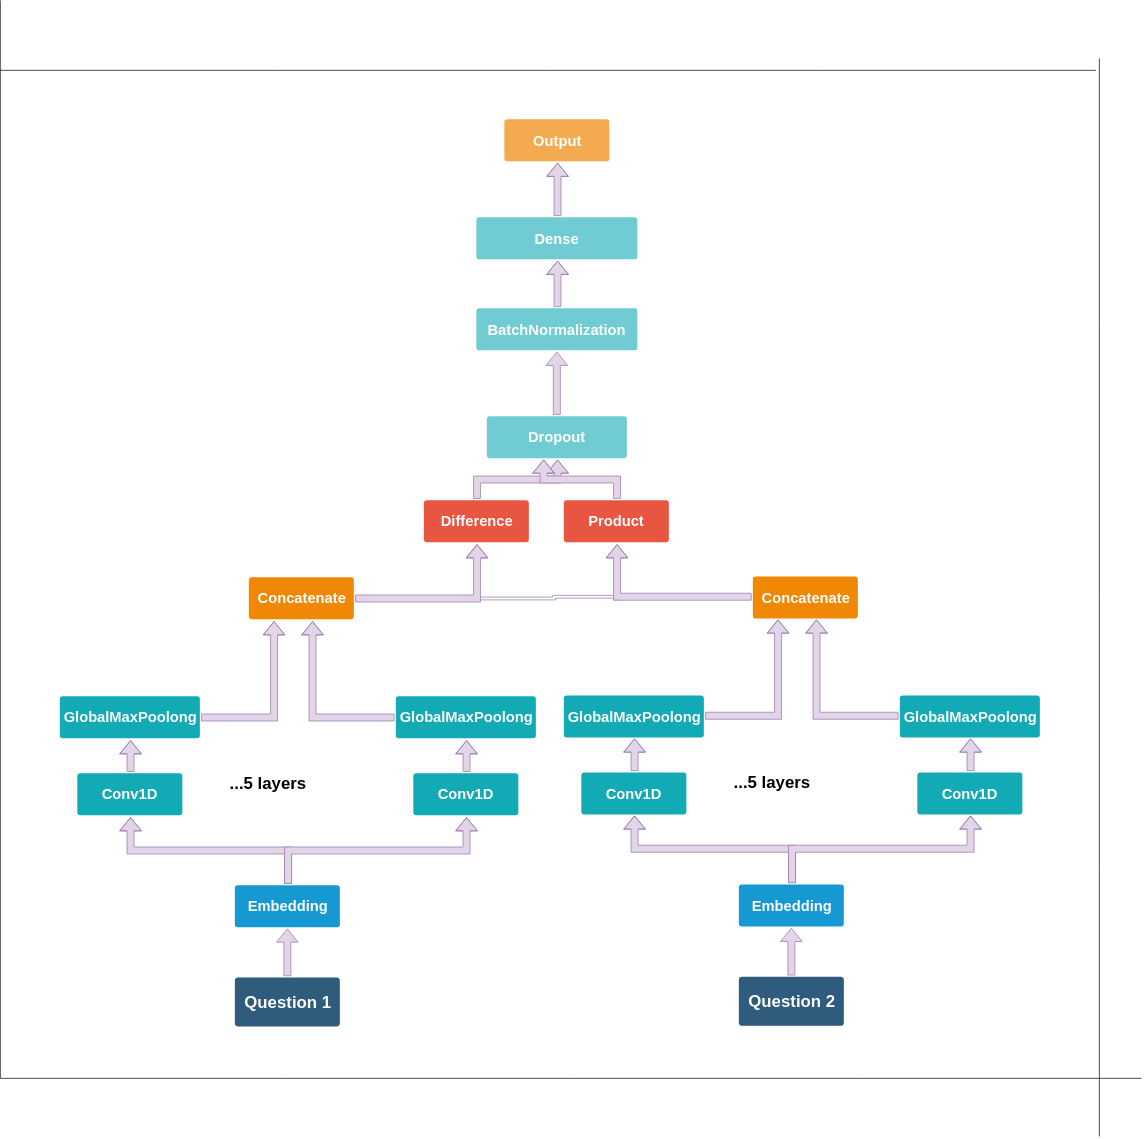

The diagram above was exported from draw.io. Its source (the exported page's mxGraphModel, read from the mxfile embedded in the PNG):
<mxGraphModel dx="3269" dy="888" grid="1" gridSize="10" guides="1" tooltips="1" connect="1" arrows="1" fold="1" page="1" pageScale="1" pageWidth="1169" pageHeight="827" background="#ffffff" math="0" shadow="0">
  <root>
    <mxCell id="0" />
    <mxCell id="1" parent="0" />
    <mxCell id="KKWvuuUsbsN-UzMDczVa-1793" style="edgeStyle=orthogonalEdgeStyle;rounded=0;orthogonalLoop=1;jettySize=auto;html=1;shape=flexArrow;fillColor=#e1d5e7;strokeColor=#9673a6;" edge="1" parent="1" source="KKWvuuUsbsN-UzMDczVa-1779" target="KKWvuuUsbsN-UzMDczVa-1780">
      <mxGeometry relative="1" as="geometry" />
    </mxCell>
    <mxCell id="KKWvuuUsbsN-UzMDczVa-1779" value="&lt;h2&gt;Question 1&lt;/h2&gt;" style="rounded=1;whiteSpace=wrap;html=1;shadow=0;labelBackgroundColor=none;strokeColor=none;strokeWidth=3;fillColor=#2F5B7C;fontFamily=Helvetica;fontSize=16;fontColor=#FFFFFF;align=center;fontStyle=1;spacing=5;arcSize=7;perimeterSpacing=2;" vertex="1" parent="1">
      <mxGeometry x="-165" y="1406" width="150" height="70" as="geometry" />
    </mxCell>
    <mxCell id="KKWvuuUsbsN-UzMDczVa-1791" style="edgeStyle=orthogonalEdgeStyle;rounded=0;orthogonalLoop=1;jettySize=auto;html=1;entryX=0.5;entryY=1;entryDx=0;entryDy=0;shape=flexArrow;fillColor=#e1d5e7;strokeColor=#9673a6;" edge="1" parent="1" source="KKWvuuUsbsN-UzMDczVa-1780" target="KKWvuuUsbsN-UzMDczVa-1784">
      <mxGeometry relative="1" as="geometry">
        <Array as="points">
          <mxPoint x="-90" y="1224" />
          <mxPoint x="-314" y="1224" />
        </Array>
      </mxGeometry>
    </mxCell>
    <mxCell id="KKWvuuUsbsN-UzMDczVa-1792" style="edgeStyle=orthogonalEdgeStyle;rounded=0;orthogonalLoop=1;jettySize=auto;html=1;entryX=0.5;entryY=1;entryDx=0;entryDy=0;shape=flexArrow;fillColor=#e1d5e7;strokeColor=#9673a6;" edge="1" parent="1" source="KKWvuuUsbsN-UzMDczVa-1780" target="KKWvuuUsbsN-UzMDczVa-1788">
      <mxGeometry relative="1" as="geometry">
        <Array as="points">
          <mxPoint x="-90" y="1224" />
          <mxPoint x="166" y="1224" />
        </Array>
      </mxGeometry>
    </mxCell>
    <mxCell id="KKWvuuUsbsN-UzMDczVa-1780" value="&lt;h2&gt;Embedding&lt;/h2&gt;" style="rounded=1;whiteSpace=wrap;html=1;shadow=0;labelBackgroundColor=none;strokeColor=none;strokeWidth=3;fillColor=#1699d3;fontFamily=Helvetica;fontSize=14;fontColor=#FFFFFF;align=center;spacing=5;fontStyle=1;arcSize=7;perimeterSpacing=2;" vertex="1" parent="1">
      <mxGeometry x="-165" y="1274" width="150" height="60" as="geometry" />
    </mxCell>
    <mxCell id="KKWvuuUsbsN-UzMDczVa-1826" style="edgeStyle=orthogonalEdgeStyle;shape=flexArrow;rounded=0;orthogonalLoop=1;jettySize=auto;html=1;fillColor=#e1d5e7;strokeColor=#9673a6;" edge="1" parent="1" source="KKWvuuUsbsN-UzMDczVa-1782" target="KKWvuuUsbsN-UzMDczVa-1823">
      <mxGeometry relative="1" as="geometry" />
    </mxCell>
    <mxCell id="KKWvuuUsbsN-UzMDczVa-1782" value="&lt;h2&gt;Difference&lt;/h2&gt;" style="rounded=1;whiteSpace=wrap;html=1;shadow=0;labelBackgroundColor=none;strokeColor=none;strokeWidth=3;fillColor=#e85642;fontFamily=Helvetica;fontSize=14;fontColor=#FFFFFF;align=center;spacing=5;fontStyle=1;arcSize=7;perimeterSpacing=2;" vertex="1" parent="1">
      <mxGeometry x="105" y="724" width="150" height="60" as="geometry" />
    </mxCell>
    <mxCell id="KKWvuuUsbsN-UzMDczVa-1819" style="edgeStyle=orthogonalEdgeStyle;shape=link;rounded=0;orthogonalLoop=1;jettySize=auto;html=1;entryX=0;entryY=0.5;entryDx=0;entryDy=0;fillColor=#e1d5e7;strokeColor=#9673a6;" edge="1" parent="1" source="KKWvuuUsbsN-UzMDczVa-1783" target="KKWvuuUsbsN-UzMDczVa-1804">
      <mxGeometry relative="1" as="geometry" />
    </mxCell>
    <mxCell id="KKWvuuUsbsN-UzMDczVa-1821" style="edgeStyle=orthogonalEdgeStyle;shape=flexArrow;rounded=0;orthogonalLoop=1;jettySize=auto;html=1;entryX=0.5;entryY=1;entryDx=0;entryDy=0;fillColor=#e1d5e7;strokeColor=#9673a6;" edge="1" parent="1" source="KKWvuuUsbsN-UzMDczVa-1783" target="KKWvuuUsbsN-UzMDczVa-1782">
      <mxGeometry relative="1" as="geometry" />
    </mxCell>
    <mxCell id="KKWvuuUsbsN-UzMDczVa-1783" value="&lt;h2&gt;Concatenate&lt;/h2&gt;" style="rounded=1;whiteSpace=wrap;html=1;shadow=0;labelBackgroundColor=none;strokeColor=none;strokeWidth=3;fillColor=#F08705;fontFamily=Helvetica;fontSize=14;fontColor=#FFFFFF;align=center;spacing=5;fontStyle=1;arcSize=7;perimeterSpacing=2;" vertex="1" parent="1">
      <mxGeometry x="-145" y="834" width="150" height="60" as="geometry" />
    </mxCell>
    <mxCell id="KKWvuuUsbsN-UzMDczVa-1794" style="edgeStyle=orthogonalEdgeStyle;shape=flexArrow;rounded=0;orthogonalLoop=1;jettySize=auto;html=1;entryX=0.5;entryY=1;entryDx=0;entryDy=0;fillColor=#e1d5e7;strokeColor=#9673a6;" edge="1" parent="1" source="KKWvuuUsbsN-UzMDczVa-1784" target="KKWvuuUsbsN-UzMDczVa-1785">
      <mxGeometry relative="1" as="geometry" />
    </mxCell>
    <mxCell id="KKWvuuUsbsN-UzMDczVa-1784" value="&lt;h2&gt;Conv1D&lt;/h2&gt;" style="rounded=1;whiteSpace=wrap;html=1;shadow=0;labelBackgroundColor=none;strokeColor=none;strokeWidth=3;fillColor=#12aab5;fontFamily=Helvetica;fontSize=14;fontColor=#FFFFFF;align=center;spacing=5;fontStyle=1;arcSize=7;perimeterSpacing=2;" vertex="1" parent="1">
      <mxGeometry x="-390" y="1114" width="150" height="60" as="geometry" />
    </mxCell>
    <mxCell id="KKWvuuUsbsN-UzMDczVa-1798" style="edgeStyle=orthogonalEdgeStyle;shape=flexArrow;rounded=0;orthogonalLoop=1;jettySize=auto;html=1;entryX=0.25;entryY=1;entryDx=0;entryDy=0;fillColor=#e1d5e7;strokeColor=#9673a6;" edge="1" parent="1" source="KKWvuuUsbsN-UzMDczVa-1785" target="KKWvuuUsbsN-UzMDczVa-1783">
      <mxGeometry relative="1" as="geometry" />
    </mxCell>
    <mxCell id="KKWvuuUsbsN-UzMDczVa-1785" value="&lt;h2&gt;GlobalMaxPoolong&lt;/h2&gt;" style="rounded=1;whiteSpace=wrap;html=1;shadow=0;labelBackgroundColor=none;strokeColor=none;strokeWidth=3;fillColor=#12aab5;fontFamily=Helvetica;fontSize=14;fontColor=#FFFFFF;align=center;spacing=5;fontStyle=1;arcSize=7;perimeterSpacing=2;" vertex="1" parent="1">
      <mxGeometry x="-415" y="1004" width="200" height="60" as="geometry" />
    </mxCell>
    <mxCell id="KKWvuuUsbsN-UzMDczVa-1795" style="edgeStyle=orthogonalEdgeStyle;shape=flexArrow;rounded=0;orthogonalLoop=1;jettySize=auto;html=1;entryX=0.5;entryY=1;entryDx=0;entryDy=0;fillColor=#e1d5e7;strokeColor=#9673a6;" edge="1" parent="1" source="KKWvuuUsbsN-UzMDczVa-1788" target="KKWvuuUsbsN-UzMDczVa-1789">
      <mxGeometry relative="1" as="geometry" />
    </mxCell>
    <mxCell id="KKWvuuUsbsN-UzMDczVa-1788" value="&lt;h2&gt;Conv1D&lt;/h2&gt;" style="rounded=1;whiteSpace=wrap;html=1;shadow=0;labelBackgroundColor=none;strokeColor=none;strokeWidth=3;fillColor=#12aab5;fontFamily=Helvetica;fontSize=14;fontColor=#FFFFFF;align=center;spacing=5;fontStyle=1;arcSize=7;perimeterSpacing=2;" vertex="1" parent="1">
      <mxGeometry x="90" y="1114" width="150" height="60" as="geometry" />
    </mxCell>
    <mxCell id="KKWvuuUsbsN-UzMDczVa-1797" style="edgeStyle=orthogonalEdgeStyle;shape=flexArrow;rounded=0;orthogonalLoop=1;jettySize=auto;html=1;entryX=0.604;entryY=1;entryDx=0;entryDy=0;entryPerimeter=0;fillColor=#e1d5e7;strokeColor=#9673a6;" edge="1" parent="1" source="KKWvuuUsbsN-UzMDczVa-1789" target="KKWvuuUsbsN-UzMDczVa-1783">
      <mxGeometry relative="1" as="geometry" />
    </mxCell>
    <mxCell id="KKWvuuUsbsN-UzMDczVa-1789" value="&lt;h2&gt;GlobalMaxPoolong&lt;/h2&gt;" style="rounded=1;whiteSpace=wrap;html=1;shadow=0;labelBackgroundColor=none;strokeColor=none;strokeWidth=3;fillColor=#12aab5;fontFamily=Helvetica;fontSize=14;fontColor=#FFFFFF;align=center;spacing=5;fontStyle=1;arcSize=7;perimeterSpacing=2;" vertex="1" parent="1">
      <mxGeometry x="65" y="1004" width="200" height="60" as="geometry" />
    </mxCell>
    <mxCell id="KKWvuuUsbsN-UzMDczVa-1790" value="&lt;h1&gt;...5 layers&lt;/h1&gt;" style="text;html=1;resizable=0;points=[];autosize=1;align=left;verticalAlign=top;spacingTop=-4;" vertex="1" parent="1">
      <mxGeometry x="-174" y="1096" width="120" height="50" as="geometry" />
    </mxCell>
    <mxCell id="KKWvuuUsbsN-UzMDczVa-1799" style="edgeStyle=orthogonalEdgeStyle;rounded=0;orthogonalLoop=1;jettySize=auto;html=1;shape=flexArrow;fillColor=#e1d5e7;strokeColor=#9673a6;" edge="1" parent="1" source="KKWvuuUsbsN-UzMDczVa-1800" target="KKWvuuUsbsN-UzMDczVa-1803">
      <mxGeometry relative="1" as="geometry" />
    </mxCell>
    <mxCell id="KKWvuuUsbsN-UzMDczVa-1800" value="&lt;h2&gt;Question 2&lt;/h2&gt;" style="rounded=1;whiteSpace=wrap;html=1;shadow=0;labelBackgroundColor=none;strokeColor=none;strokeWidth=3;fillColor=#2F5B7C;fontFamily=Helvetica;fontSize=16;fontColor=#FFFFFF;align=center;fontStyle=1;spacing=5;arcSize=7;perimeterSpacing=2;" vertex="1" parent="1">
      <mxGeometry x="555" y="1405" width="150" height="70" as="geometry" />
    </mxCell>
    <mxCell id="KKWvuuUsbsN-UzMDczVa-1801" style="edgeStyle=orthogonalEdgeStyle;rounded=0;orthogonalLoop=1;jettySize=auto;html=1;entryX=0.5;entryY=1;entryDx=0;entryDy=0;shape=flexArrow;fillColor=#e1d5e7;strokeColor=#9673a6;" edge="1" parent="1" source="KKWvuuUsbsN-UzMDczVa-1803" target="KKWvuuUsbsN-UzMDczVa-1806">
      <mxGeometry relative="1" as="geometry">
        <Array as="points">
          <mxPoint x="630" y="1223" />
          <mxPoint x="406" y="1223" />
        </Array>
      </mxGeometry>
    </mxCell>
    <mxCell id="KKWvuuUsbsN-UzMDczVa-1802" style="edgeStyle=orthogonalEdgeStyle;rounded=0;orthogonalLoop=1;jettySize=auto;html=1;entryX=0.5;entryY=1;entryDx=0;entryDy=0;shape=flexArrow;fillColor=#e1d5e7;strokeColor=#9673a6;" edge="1" parent="1" source="KKWvuuUsbsN-UzMDczVa-1803" target="KKWvuuUsbsN-UzMDczVa-1810">
      <mxGeometry relative="1" as="geometry">
        <Array as="points">
          <mxPoint x="630" y="1223" />
          <mxPoint x="886" y="1223" />
        </Array>
      </mxGeometry>
    </mxCell>
    <mxCell id="KKWvuuUsbsN-UzMDczVa-1803" value="&lt;h2&gt;Embedding&lt;/h2&gt;" style="rounded=1;whiteSpace=wrap;html=1;shadow=0;labelBackgroundColor=none;strokeColor=none;strokeWidth=3;fillColor=#1699d3;fontFamily=Helvetica;fontSize=14;fontColor=#FFFFFF;align=center;spacing=5;fontStyle=1;arcSize=7;perimeterSpacing=2;" vertex="1" parent="1">
      <mxGeometry x="555" y="1273" width="150" height="60" as="geometry" />
    </mxCell>
    <mxCell id="KKWvuuUsbsN-UzMDczVa-1816" style="edgeStyle=orthogonalEdgeStyle;shape=flexArrow;rounded=0;orthogonalLoop=1;jettySize=auto;html=1;entryX=0.5;entryY=1;entryDx=0;entryDy=0;fillColor=#e1d5e7;strokeColor=#9673a6;" edge="1" parent="1" source="KKWvuuUsbsN-UzMDczVa-1804" target="KKWvuuUsbsN-UzMDczVa-1814">
      <mxGeometry relative="1" as="geometry" />
    </mxCell>
    <mxCell id="KKWvuuUsbsN-UzMDczVa-1804" value="&lt;h2&gt;Concatenate&lt;/h2&gt;" style="rounded=1;whiteSpace=wrap;html=1;shadow=0;labelBackgroundColor=none;strokeColor=none;strokeWidth=3;fillColor=#F08705;fontFamily=Helvetica;fontSize=14;fontColor=#FFFFFF;align=center;spacing=5;fontStyle=1;arcSize=7;perimeterSpacing=2;" vertex="1" parent="1">
      <mxGeometry x="575" y="833" width="150" height="60" as="geometry" />
    </mxCell>
    <mxCell id="KKWvuuUsbsN-UzMDczVa-1805" style="edgeStyle=orthogonalEdgeStyle;shape=flexArrow;rounded=0;orthogonalLoop=1;jettySize=auto;html=1;entryX=0.5;entryY=1;entryDx=0;entryDy=0;fillColor=#e1d5e7;strokeColor=#9673a6;" edge="1" parent="1" source="KKWvuuUsbsN-UzMDczVa-1806" target="KKWvuuUsbsN-UzMDczVa-1808">
      <mxGeometry relative="1" as="geometry" />
    </mxCell>
    <mxCell id="KKWvuuUsbsN-UzMDczVa-1806" value="&lt;h2&gt;Conv1D&lt;/h2&gt;" style="rounded=1;whiteSpace=wrap;html=1;shadow=0;labelBackgroundColor=none;strokeColor=none;strokeWidth=3;fillColor=#12aab5;fontFamily=Helvetica;fontSize=14;fontColor=#FFFFFF;align=center;spacing=5;fontStyle=1;arcSize=7;perimeterSpacing=2;" vertex="1" parent="1">
      <mxGeometry x="330" y="1113" width="150" height="60" as="geometry" />
    </mxCell>
    <mxCell id="KKWvuuUsbsN-UzMDczVa-1807" style="edgeStyle=orthogonalEdgeStyle;shape=flexArrow;rounded=0;orthogonalLoop=1;jettySize=auto;html=1;entryX=0.25;entryY=1;entryDx=0;entryDy=0;fillColor=#e1d5e7;strokeColor=#9673a6;" edge="1" parent="1" source="KKWvuuUsbsN-UzMDczVa-1808" target="KKWvuuUsbsN-UzMDczVa-1804">
      <mxGeometry relative="1" as="geometry" />
    </mxCell>
    <mxCell id="KKWvuuUsbsN-UzMDczVa-1808" value="&lt;h2&gt;GlobalMaxPoolong&lt;/h2&gt;" style="rounded=1;whiteSpace=wrap;html=1;shadow=0;labelBackgroundColor=none;strokeColor=none;strokeWidth=3;fillColor=#12aab5;fontFamily=Helvetica;fontSize=14;fontColor=#FFFFFF;align=center;spacing=5;fontStyle=1;arcSize=7;perimeterSpacing=2;" vertex="1" parent="1">
      <mxGeometry x="305" y="1003" width="200" height="60" as="geometry" />
    </mxCell>
    <mxCell id="KKWvuuUsbsN-UzMDczVa-1809" style="edgeStyle=orthogonalEdgeStyle;shape=flexArrow;rounded=0;orthogonalLoop=1;jettySize=auto;html=1;entryX=0.5;entryY=1;entryDx=0;entryDy=0;fillColor=#e1d5e7;strokeColor=#9673a6;" edge="1" parent="1" source="KKWvuuUsbsN-UzMDczVa-1810" target="KKWvuuUsbsN-UzMDczVa-1812">
      <mxGeometry relative="1" as="geometry" />
    </mxCell>
    <mxCell id="KKWvuuUsbsN-UzMDczVa-1810" value="&lt;h2&gt;Conv1D&lt;/h2&gt;" style="rounded=1;whiteSpace=wrap;html=1;shadow=0;labelBackgroundColor=none;strokeColor=none;strokeWidth=3;fillColor=#12aab5;fontFamily=Helvetica;fontSize=14;fontColor=#FFFFFF;align=center;spacing=5;fontStyle=1;arcSize=7;perimeterSpacing=2;" vertex="1" parent="1">
      <mxGeometry x="810" y="1113" width="150" height="60" as="geometry" />
    </mxCell>
    <mxCell id="KKWvuuUsbsN-UzMDczVa-1811" style="edgeStyle=orthogonalEdgeStyle;shape=flexArrow;rounded=0;orthogonalLoop=1;jettySize=auto;html=1;entryX=0.604;entryY=1;entryDx=0;entryDy=0;entryPerimeter=0;fillColor=#e1d5e7;strokeColor=#9673a6;" edge="1" parent="1" source="KKWvuuUsbsN-UzMDczVa-1812" target="KKWvuuUsbsN-UzMDczVa-1804">
      <mxGeometry relative="1" as="geometry" />
    </mxCell>
    <mxCell id="KKWvuuUsbsN-UzMDczVa-1812" value="&lt;h2&gt;GlobalMaxPoolong&lt;/h2&gt;" style="rounded=1;whiteSpace=wrap;html=1;shadow=0;labelBackgroundColor=none;strokeColor=none;strokeWidth=3;fillColor=#12aab5;fontFamily=Helvetica;fontSize=14;fontColor=#FFFFFF;align=center;spacing=5;fontStyle=1;arcSize=7;perimeterSpacing=2;" vertex="1" parent="1">
      <mxGeometry x="785" y="1003" width="200" height="60" as="geometry" />
    </mxCell>
    <mxCell id="KKWvuuUsbsN-UzMDczVa-1813" value="&lt;h1&gt;...5 layers&lt;/h1&gt;" style="text;html=1;resizable=0;points=[];autosize=1;align=left;verticalAlign=top;spacingTop=-4;" vertex="1" parent="1">
      <mxGeometry x="546" y="1095" width="120" height="50" as="geometry" />
    </mxCell>
    <mxCell id="KKWvuuUsbsN-UzMDczVa-1827" style="edgeStyle=orthogonalEdgeStyle;shape=flexArrow;rounded=0;orthogonalLoop=1;jettySize=auto;html=1;fillColor=#e1d5e7;strokeColor=#9673a6;" edge="1" parent="1" source="KKWvuuUsbsN-UzMDczVa-1814" target="KKWvuuUsbsN-UzMDczVa-1823">
      <mxGeometry relative="1" as="geometry">
        <Array as="points">
          <mxPoint x="380" y="694" />
          <mxPoint x="276" y="694" />
        </Array>
      </mxGeometry>
    </mxCell>
    <mxCell id="KKWvuuUsbsN-UzMDczVa-1814" value="&lt;h2&gt;Product&lt;/h2&gt;" style="rounded=1;whiteSpace=wrap;html=1;shadow=0;labelBackgroundColor=none;strokeColor=none;strokeWidth=3;fillColor=#e85642;fontFamily=Helvetica;fontSize=14;fontColor=#FFFFFF;align=center;spacing=5;fontStyle=1;arcSize=7;perimeterSpacing=2;" vertex="1" parent="1">
      <mxGeometry x="305" y="724" width="150" height="60" as="geometry" />
    </mxCell>
    <mxCell id="KKWvuuUsbsN-UzMDczVa-1828" style="edgeStyle=orthogonalEdgeStyle;shape=flexArrow;rounded=0;orthogonalLoop=1;jettySize=auto;html=1;fillColor=#e1d5e7;strokeColor=#9673a6;" edge="1" parent="1" source="KKWvuuUsbsN-UzMDczVa-1823" target="KKWvuuUsbsN-UzMDczVa-1824">
      <mxGeometry relative="1" as="geometry" />
    </mxCell>
    <mxCell id="KKWvuuUsbsN-UzMDczVa-1823" value="&lt;h2&gt;Dropout&lt;/h2&gt;" style="rounded=1;whiteSpace=wrap;html=1;shadow=0;labelBackgroundColor=none;strokeColor=none;strokeWidth=3;fillColor=#12aab5;fontFamily=Helvetica;fontSize=14;fontColor=#FFFFFF;align=center;spacing=5;fontStyle=1;arcSize=7;perimeterSpacing=2;opacity=60;" vertex="1" parent="1">
      <mxGeometry x="195" y="604" width="200" height="60" as="geometry" />
    </mxCell>
    <mxCell id="KKWvuuUsbsN-UzMDczVa-1829" style="edgeStyle=orthogonalEdgeStyle;shape=flexArrow;rounded=0;orthogonalLoop=1;jettySize=auto;html=1;entryX=0.5;entryY=1;entryDx=0;entryDy=0;fillColor=#e1d5e7;strokeColor=#9673a6;" edge="1" parent="1" source="KKWvuuUsbsN-UzMDczVa-1824" target="KKWvuuUsbsN-UzMDczVa-1825">
      <mxGeometry relative="1" as="geometry" />
    </mxCell>
    <mxCell id="KKWvuuUsbsN-UzMDczVa-1824" value="&lt;h2&gt;BatchNormalization&lt;/h2&gt;" style="rounded=1;whiteSpace=wrap;html=1;shadow=0;labelBackgroundColor=none;strokeColor=none;strokeWidth=3;fillColor=#12aab5;fontFamily=Helvetica;fontSize=14;fontColor=#FFFFFF;align=center;spacing=5;fontStyle=1;arcSize=7;perimeterSpacing=2;opacity=60;" vertex="1" parent="1">
      <mxGeometry x="180" y="450" width="230" height="60" as="geometry" />
    </mxCell>
    <mxCell id="KKWvuuUsbsN-UzMDczVa-1832" style="edgeStyle=orthogonalEdgeStyle;shape=flexArrow;rounded=0;orthogonalLoop=1;jettySize=auto;html=1;entryX=0.5;entryY=1;entryDx=0;entryDy=0;fillColor=#e1d5e7;strokeColor=#9673a6;" edge="1" parent="1" source="KKWvuuUsbsN-UzMDczVa-1825" target="KKWvuuUsbsN-UzMDczVa-1831">
      <mxGeometry relative="1" as="geometry" />
    </mxCell>
    <mxCell id="KKWvuuUsbsN-UzMDczVa-1825" value="&lt;h2&gt;Dense&lt;/h2&gt;" style="rounded=1;whiteSpace=wrap;html=1;shadow=0;labelBackgroundColor=none;strokeColor=none;strokeWidth=3;fillColor=#12aab5;fontFamily=Helvetica;fontSize=14;fontColor=#FFFFFF;align=center;spacing=5;fontStyle=1;arcSize=7;perimeterSpacing=2;opacity=60;" vertex="1" parent="1">
      <mxGeometry x="180" y="320" width="230" height="60" as="geometry" />
    </mxCell>
    <mxCell id="KKWvuuUsbsN-UzMDczVa-1831" value="&lt;h2&gt;Output&lt;/h2&gt;" style="rounded=1;whiteSpace=wrap;html=1;shadow=0;labelBackgroundColor=none;strokeColor=none;strokeWidth=3;fillColor=#F08705;fontFamily=Helvetica;fontSize=14;fontColor=#FFFFFF;align=center;spacing=5;fontStyle=1;arcSize=7;perimeterSpacing=2;opacity=70;" vertex="1" parent="1">
      <mxGeometry x="220" y="180" width="150" height="60" as="geometry" />
    </mxCell>
    <mxCell id="KKWvuuUsbsN-UzMDczVa-1833" value="" style="endArrow=none;html=1;" edge="1" parent="1">
      <mxGeometry width="50" height="50" relative="1" as="geometry">
        <mxPoint x="-500" y="1550" as="sourcePoint" />
        <mxPoint x="1130" y="1550" as="targetPoint" />
      </mxGeometry>
    </mxCell>
    <mxCell id="KKWvuuUsbsN-UzMDczVa-1834" value="" style="endArrow=none;html=1;" edge="1" parent="1">
      <mxGeometry width="50" height="50" relative="1" as="geometry">
        <mxPoint x="-500" y="110" as="sourcePoint" />
        <mxPoint x="1065" y="110" as="targetPoint" />
      </mxGeometry>
    </mxCell>
    <mxCell id="KKWvuuUsbsN-UzMDczVa-1835" value="" style="endArrow=none;html=1;" edge="1" parent="1">
      <mxGeometry width="50" height="50" relative="1" as="geometry">
        <mxPoint x="-500" y="1550" as="sourcePoint" />
        <mxPoint x="-500" y="10" as="targetPoint" />
      </mxGeometry>
    </mxCell>
    <mxCell id="KKWvuuUsbsN-UzMDczVa-1837" value="" style="endArrow=none;html=1;" edge="1" parent="1">
      <mxGeometry width="50" height="50" relative="1" as="geometry">
        <mxPoint x="1070" y="1633" as="sourcePoint" />
        <mxPoint x="1070" y="93" as="targetPoint" />
      </mxGeometry>
    </mxCell>
  </root>
</mxGraphModel>